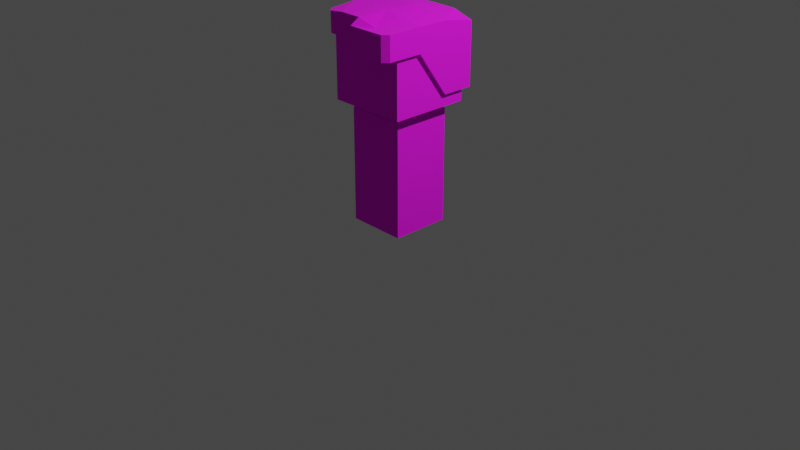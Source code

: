 # Source: person.blend  (saved by Blender 2.92.15; exported with 4.5.12 LTS)
import bpy
from mathutils import Matrix  # noqa: F401  (used for matrix-valued properties, if any)

bpy.ops.wm.read_factory_settings(use_empty=True)
scene = bpy.context.scene
scene.name = 'Scene'

# ---- collections
col_collection = bpy.data.collections.new('Collection'); scene.collection.children.link(col_collection)

# ---- images (referenced by path relative to the original .blend; pixels are not part of the script)
import os
ASSET_DIR = os.environ.get("B2B_ASSET_DIR", "")  # directory of the original .blend (textures are referenced by path, not embedded)
HERE = os.path.dirname(os.path.abspath(__file__))  # packed textures are extracted next to this script under _unpacked/

def load_image(name, relpath, width, height, colorspace="sRGB"):
    """Load a texture the original file referenced (path relative to the .blend, or extracted next to this script)."""
    p = next((c for c in (os.path.join(HERE, relpath), os.path.join(ASSET_DIR, relpath)) if relpath and os.path.exists(c)), "")
    if p:
        img = bpy.data.images.load(p, check_existing=True)
        img.name = name
    else:  # same state as the original file: an image datablock whose file is absent (Cycles renders it pink)
        img = bpy.data.images.new(name, width, height)
        img.source = "FILE"
        img.filepath = "//" + (relpath or name)
    img.colorspace_settings.name = colorspace
    return img
img_bigpalette_png = load_image('BigPalette.png', 'BigPalette.png', 1024, 1024, 'sRGB')

# ---- materials (node trees are filled in below, after node groups)
mat_bigpalette = bpy.data.materials.new('BigPalette')
mat_bigpalette.alpha_threshold = 0.0
mat_bigpalette.use_transparent_shadow = False
mat_bigpalette.line_color = (0.0, 0.0, 0.0, 1.0)

# ---- material node trees
mat_bigpalette.use_nodes = True; mat_bigpalette.node_tree.nodes.clear()
_N = mat_bigpalette.node_tree.nodes; _L = mat_bigpalette.node_tree.links
n0 = _N.new('ShaderNodeOutputMaterial'); n0.name = 'Material Output'; n0.location = (300, 300)
n1 = _N.new('ShaderNodeBsdfPrincipled'); n1.name = 'Principled BSDF'; n1.location = (10, 300)
n1.distribution = 'GGX'
n1.subsurface_method = 'BURLEY'
n1.inputs[2].default_value = 1.0
n1.inputs[3].default_value = 1.45
n1.inputs[27].default_value = (0.0, 0.0, 0.0, 1.0)
n1.inputs[28].default_value = 1.0
n2 = _N.new('ShaderNodeTexImage'); n2.name = 'Image Texture'; n2.location = (-280, 280)
n2.image = img_bigpalette_png
_L.new(n1.outputs[0], n0.inputs[0])
_L.new(n2.outputs[0], n1.inputs[0])
n0.is_active_output = True

# ---- world
world_world = bpy.data.worlds.new('World'); scene.world = world_world
world_world.use_nodes = True; world_world.node_tree.nodes.clear()
_N = world_world.node_tree.nodes; _L = world_world.node_tree.links
n0 = _N.new('ShaderNodeOutputWorld'); n0.name = 'World Output'; n0.location = (300, 300)
n1 = _N.new('ShaderNodeBackground'); n1.name = 'Background'; n1.location = (10, 300)
n1.inputs[0].default_value = (0.05088, 0.05088, 0.05088, 1.0)
_L.new(n1.outputs[0], n0.inputs[0])
n0.is_active_output = True
world_world.color = (0.05088, 0.05088, 0.05088)
world_world.use_sun_shadow = False
world_world.sun_shadow_jitter_overblur = 0.0

# ---- cameras
cam_camera = bpy.data.cameras.new('Camera')
cam_camera.clip_end = 100.0
cam_camera.ortho_scale = 7.314

# ---- lights
light_light = bpy.data.lights.new('Light', 'POINT')
light_light.transmission_factor = 0.0
light_light.energy = 1000.0
light_light.shadow_soft_size = 0.1
light_light.shadow_maximum_resolution = 0.006
light_light.use_absolute_resolution = True

# ---- meshes
me_cube = bpy.data.meshes.new('Cube')
me_cube.from_pydata([(0.6749, 0.6749, 2.0), (0.6749, -0.6749, 2.0), (0.6749, -0.6749, 2.1), (0.6749, 0.6749, 2.1), (1.35, -1.35, 2.12), (-1.35, -1.35, 2.12), (1.35, 1.35, 2.12), (-1.35, 1.35, 2.12), (1.35, -1.35, 2.12), (-1.35, -1.35, 2.12), (1.35, 1.35, 2.12), (-1.35, 1.35, 2.12), (1.35, -1.35, 3.32), (1.35, 1.35, 3.32), (-0.6749, 0.6749, 2.0), (-0.6749, -0.6749, 2.0), (-0.6749, -0.6749, 2.1), (-0.6749, 0.6749, 2.1), (-1.35, -1.35, 2.12), (1.35, -1.35, 2.12), (-1.35, 1.35, 2.12), (1.35, 1.35, 2.12), (-1.35, -1.35, 2.12), (1.35, -1.35, 2.12), (-1.35, 1.35, 2.12), (1.35, 1.35, 2.12), (-1.35, -1.35, 3.32), (-1.35, 1.35, 3.32), (0.0, -0.6749, 2.0), (0.0, 0.6749, 2.0), (0.0, -0.6749, 2.1), (0.0, 0.6749, 2.1), (0.0, -1.35, 2.12), (0.0, 1.35, 2.12), (0.0, -1.35, 2.12), (0.0, 1.35, 2.12), (0.0, -1.35, 3.32), (0.0, 1.35, 3.32)], [(5, 9), (11, 7), (19, 23), (25, 21)], [(1, 0, 3, 2), (28, 1, 2, 30), (30, 2, 4, 32), (2, 3, 6, 4), (32, 4, 8, 34), (4, 6, 10, 8), (8, 10, 13, 12), (34, 8, 12, 36), (13, 37, 36, 12), (6, 33, 35, 10), (10, 35, 37, 13), (3, 31, 33, 6), (0, 29, 31, 3), (15, 16, 17, 14), (28, 30, 16, 15), (30, 32, 18, 16), (16, 18, 20, 17), (32, 34, 22, 18), (18, 22, 24, 20), (22, 26, 27, 24), (34, 36, 26, 22), (27, 26, 36, 37), (20, 24, 35, 33), (24, 27, 37, 35), (17, 20, 33, 31), (14, 17, 31, 29)])
_uv = me_cube.uv_layers.new(name='UVMap')
_uv.uv.foreach_set('vector', [0.7882, 0.8259, 0.7882, 0.8283, 0.7878, 0.8283, 0.7878, 0.8259, 0.7891, 0.8259, 0.7891, 0.8271, 0.7887, 0.8271, 0.7887, 0.8259, 0.7957, 0.8223, 0.7928, 0.8223, 0.7899, 0.821, 0.7957, 0.821, 0.7928, 0.8223, 0.7928, 0.8247, 0.7899, 0.8259, 0.7899, 0.821, 0.7841, 0.8308, 0.7841, 0.8308, 0.7841, 0.8308, 0.7841, 0.8308, 0.7841, 0.8308, 0.7841, 0.8308, 0.7841, 0.8308, 0.7841, 0.8308, 0.7951, 0.8259, 0.7951, 0.8308, 0.7899, 0.8308, 0.7899, 0.8259, 0.7899, 0.8308, 0.7942, 0.8308, 0.7942, 0.8337, 0.7899, 0.8337, 0.7835, 0.8259, 0.7878, 0.8259, 0.7878, 0.8324, 0.7835, 0.8324, 0.7841, 0.8308, 0.7841, 0.8308, 0.7841, 0.8308, 0.7841, 0.8308, 0.7835, 0.8324, 0.7878, 0.8324, 0.7878, 0.8353, 0.7835, 0.8353, 0.7928, 0.8247, 0.7957, 0.8247, 0.7957, 0.8259, 0.7899, 0.8259, 0.7887, 0.8259, 0.7887, 0.8271, 0.7882, 0.8271, 0.7882, 0.8259, 0.7882, 0.8259, 0.7878, 0.8259, 0.7878, 0.8283, 0.7882, 0.8283, 0.7891, 0.8259, 0.7887, 0.8259, 0.7887, 0.8271, 0.7891, 0.8271, 0.7957, 0.8223, 0.7957, 0.821, 0.7899, 0.821, 0.7928, 0.8223, 0.7928, 0.8223, 0.7899, 0.821, 0.7899, 0.8259, 0.7928, 0.8247, 0.7841, 0.8308, 0.7841, 0.8308, 0.7841, 0.8308, 0.7841, 0.8308, 0.7841, 0.8308, 0.7841, 0.8308, 0.7841, 0.8308, 0.7841, 0.8308, 0.7951, 0.8259, 0.7899, 0.8259, 0.7899, 0.8308, 0.7951, 0.8308, 0.7899, 0.8308, 0.7899, 0.8337, 0.7942, 0.8337, 0.7942, 0.8308, 0.7835, 0.8259, 0.7835, 0.8324, 0.7878, 0.8324, 0.7878, 0.8259, 0.7841, 0.8308, 0.7841, 0.8308, 0.7841, 0.8308, 0.7841, 0.8308, 0.7835, 0.8324, 0.7835, 0.8353, 0.7878, 0.8353, 0.7878, 0.8324, 0.7928, 0.8247, 0.7899, 0.8259, 0.7957, 0.8259, 0.7957, 0.8247, 0.7887, 0.8259, 0.7882, 0.8259, 0.7882, 0.8271, 0.7887, 0.8271])
me_cube.materials.append(mat_bigpalette)
me_cube.use_remesh_preserve_volume = False
me_cube.use_remesh_preserve_attributes = False
me_cube.use_mirror_vertex_groups = False
me_cube.update()
me_cube_002 = bpy.data.meshes.new('Cube.002')
me_cube_002.from_pydata([(1.471, -1.598, 3.119), (1.471, 1.598, 2.343), (1.471, -1.598, 3.543), (1.471, 1.598, 3.429), (1.471, 0.5327, 2.343), (1.471, -0.5327, 3.119), (1.471, 0.5327, 3.534), (1.471, -0.5327, 3.543), (0.7356, 1.598, 2.228), (0.7356, 1.598, 3.543), (0.7356, -1.598, 3.119), (0.7356, -1.598, 3.543), (-1.471, 1.598, 2.343), (-1.471, 1.598, 3.529), (0.0, -1.598, 3.119), (0.0, 1.598, 2.228), (0.0, -1.598, 3.643), (0.0, 1.598, 3.548), (-1.471, 0.5327, 2.343), (-1.471, -0.5327, 3.256), (-1.471, 0.5327, 3.635), (-1.471, -0.5327, 3.643), (0.0, -0.5327, 3.643), (0.0, 0.5327, 3.643), (-0.7356, 1.598, 2.228), (-0.7356, 1.598, 3.548), (-0.7356, -1.598, 3.256), (-0.7356, -1.598, 3.643), (0.9692, -1.096, 3.119), (0.9934, 1.073, 2.343), (1.056, -1.193, 3.134), (1.054, 1.17, 3.046), (0.7613, 0.5327, 2.343), (0.7613, -0.5327, 3.119), (0.9655, 0.5282, 3.036), (0.9655, -0.5371, 3.045), (0.7356, 0.888, 2.228), (0.7282, 1.094, 3.043), (0.7356, -0.888, 3.119), (0.7281, -1.098, 3.039), (-0.9692, -1.096, 3.119), (-0.9934, 1.073, 2.343), (-1.056, -1.193, 3.134), (-1.054, 1.17, 3.046), (0.0, -0.888, 3.119), (0.0, 0.888, 2.228), (0.0, -1.098, 3.039), (0.0, 1.094, 3.043), (-0.7613, 0.5327, 2.343), (-0.7613, -0.5327, 3.119), (-0.9655, 0.5282, 3.036), (-0.9655, -0.5371, 3.045), (0.0, -0.539, 2.833), (0.0, 0.5263, 2.833), (-0.7356, 0.888, 2.228), (-0.7282, 1.094, 3.043), (-0.7356, -0.888, 3.119), (-0.7281, -1.098, 3.039), (0.7356, -1.917, 3.119), (0.0, -1.917, 3.119), (0.7356, -1.917, 3.543), (0.0, -1.917, 3.543), (-1.267, -1.598, 3.256), (-1.471, -1.394, 3.256), (-1.33, -1.456, 3.218), (-1.471, -1.394, 3.606), (-1.267, -1.598, 3.61), (1.288, -1.917, 3.543), (1.471, -1.734, 3.543), (1.471, -1.734, 3.119), (1.288, -1.917, 3.119)], [], [(4, 3, 6), (14, 61, 16), (15, 9, 8), (5, 2, 0), (5, 6, 7), (1, 9, 3), (9, 23, 6), (18, 13, 12), (62, 64, 40), (25, 15, 24), (26, 66, 62), (19, 20, 18), (12, 25, 24), (16, 26, 14), (34, 29, 32), (39, 28, 38), (37, 45, 36), (28, 35, 33), (33, 34, 32), (29, 37, 36), (44, 39, 38), (52, 35, 39), (41, 50, 48), (40, 57, 56), (45, 55, 54), (40, 51, 42), (49, 50, 51), (41, 55, 43), (44, 57, 46), (55, 53, 50), (5, 28, 33), (8, 29, 36), (14, 38, 10), (4, 29, 1), (5, 32, 4), (8, 45, 15), (10, 28, 0), (65, 19, 63), (24, 41, 12), (14, 56, 44), (18, 41, 48), (18, 49, 19), (15, 54, 24), (22, 21, 27), (11, 60, 67), (58, 61, 59), (10, 59, 14), (0, 69, 70), (11, 61, 60), (70, 60, 58), (62, 63, 64), (65, 62, 66), (19, 49, 40), (70, 68, 67), (2, 69, 0), (4, 1, 3), (14, 59, 61), (15, 17, 9), (5, 7, 2), (5, 4, 6), (1, 8, 9), (23, 22, 7), (22, 16, 11), (11, 2, 7), (22, 11, 7), (9, 17, 23), (6, 3, 9), (7, 6, 23), (18, 20, 13), (56, 26, 40), (26, 62, 40), (25, 17, 15), (26, 27, 66), (19, 21, 20), (12, 13, 25), (16, 27, 26), (34, 31, 29), (39, 30, 28), (37, 47, 45), (28, 30, 35), (33, 35, 34), (29, 31, 37), (44, 46, 39), (46, 52, 39), (52, 53, 35), (53, 47, 37), (37, 31, 34), (35, 30, 39), (37, 34, 53), (34, 35, 53), (41, 43, 50), (40, 42, 57), (45, 47, 55), (40, 49, 51), (49, 48, 50), (41, 54, 55), (44, 56, 57), (53, 52, 51), (52, 46, 57), (57, 42, 51), (52, 57, 51), (55, 47, 53), (50, 43, 55), (51, 50, 53), (5, 0, 28), (8, 1, 29), (14, 44, 38), (4, 32, 29), (5, 33, 32), (8, 36, 45), (10, 38, 28), (65, 21, 19), (24, 54, 41), (14, 26, 56), (18, 12, 41), (18, 48, 49), (15, 45, 54), (16, 22, 27), (22, 23, 20), (21, 22, 20), (23, 17, 25), (25, 13, 20), (21, 65, 27), (65, 66, 27), (25, 20, 23), (68, 2, 67), (2, 11, 67), (58, 60, 61), (10, 58, 59), (58, 10, 70), (10, 0, 70), (11, 16, 61), (70, 67, 60), (65, 63, 62), (40, 64, 63), (63, 19, 40), (70, 69, 68), (2, 68, 69)])
_uv = me_cube_002.uv_layers.new(name='UVMap')
_uv.uv.foreach_set('vector', [0.9163, 0.7465, 0.9052, 0.75, 0.9052, 0.7465, 0.9052, 0.75, 0.9052, 0.7563, 0.9052, 0.7563, 0.9006, 0.7534, 0.8959, 0.7597, 0.8959, 0.7534, 0.9163, 0.743, 0.9052, 0.7395, 0.9163, 0.7395, 0.9163, 0.743, 0.9052, 0.7465, 0.9052, 0.743, 0.8912, 0.7534, 0.8959, 0.7597, 0.8912, 0.7597, 0.8959, 0.7393, 0.9006, 0.744, 0.8912, 0.744, 0.9163, 0.7465, 0.9052, 0.75, 0.9163, 0.75, 0.9132, 0.75, 0.9145, 0.75, 0.9145, 0.75, 0.8959, 0.7597, 0.9006, 0.7534, 0.8959, 0.7534, 0.9099, 0.75, 0.9132, 0.7563, 0.9132, 0.75, 0.9163, 0.743, 0.9052, 0.7465, 0.9163, 0.7465, 0.8912, 0.7534, 0.8959, 0.7597, 0.8959, 0.7534, 0.9052, 0.7563, 0.9099, 0.75, 0.9052, 0.75, 0.9052, 0.7465, 0.9163, 0.75, 0.9163, 0.7465, 0.9099, 0.7563, 0.9145, 0.75, 0.9099, 0.75, 0.8959, 0.7597, 0.9006, 0.7534, 0.8959, 0.7534, 0.9163, 0.7395, 0.9052, 0.743, 0.9163, 0.743, 0.9163, 0.743, 0.9052, 0.7465, 0.9163, 0.7465, 0.8912, 0.7534, 0.8959, 0.7597, 0.8959, 0.7534, 0.9052, 0.75, 0.9099, 0.7563, 0.9099, 0.75, 0.9006, 0.7487, 0.8912, 0.7487, 0.8959, 0.7534, 0.9163, 0.75, 0.9052, 0.7465, 0.9163, 0.7465, 0.9145, 0.75, 0.9099, 0.7563, 0.9099, 0.75, 0.9006, 0.7534, 0.8959, 0.7597, 0.8959, 0.7534, 0.9163, 0.7395, 0.9052, 0.743, 0.9052, 0.7395, 0.9163, 0.743, 0.9052, 0.7465, 0.9052, 0.743, 0.8912, 0.7534, 0.8959, 0.7597, 0.8912, 0.7597, 0.9052, 0.75, 0.9099, 0.7563, 0.9052, 0.7563, 0.8959, 0.7393, 0.9006, 0.744, 0.8912, 0.744, 0.9163, 0.743, 0.9163, 0.7395, 0.9163, 0.743, 0.8959, 0.7534, 0.8912, 0.7534, 0.8959, 0.7534, 0.9052, 0.75, 0.9099, 0.75, 0.9099, 0.75, 0.9163, 0.7465, 0.9163, 0.75, 0.9163, 0.75, 0.9163, 0.743, 0.9163, 0.7465, 0.9163, 0.7465, 0.8959, 0.7534, 0.9006, 0.7534, 0.9006, 0.7534, 0.9099, 0.75, 0.9145, 0.75, 0.9145, 0.75, 0.9052, 0.7401, 0.9163, 0.743, 0.9163, 0.7401, 0.8959, 0.7534, 0.8912, 0.7534, 0.8912, 0.7534, 0.9052, 0.75, 0.9099, 0.75, 0.9052, 0.75, 0.9163, 0.7465, 0.9163, 0.75, 0.9163, 0.7465, 0.9163, 0.7465, 0.9163, 0.743, 0.9163, 0.743, 0.9006, 0.7534, 0.8959, 0.7534, 0.8959, 0.7534, 0.9006, 0.7487, 0.8912, 0.7487, 0.8959, 0.7534, 0.8959, 0.7534, 0.8959, 0.7534, 0.8924, 0.7534, 0.9099, 0.75, 0.9052, 0.7563, 0.9052, 0.75, 0.9099, 0.75, 0.9052, 0.75, 0.9052, 0.75, 0.9145, 0.75, 0.9145, 0.75, 0.9134, 0.75, 0.8959, 0.7534, 0.9006, 0.7534, 0.8959, 0.7534, 0.9134, 0.75, 0.9099, 0.7563, 0.9099, 0.75, 0.9132, 0.75, 0.9145, 0.75, 0.9145, 0.75, 0.9145, 0.7563, 0.9132, 0.75, 0.9132, 0.7563, 0.9163, 0.743, 0.9163, 0.743, 0.9163, 0.7395, 0.9163, 0.7395, 0.9052, 0.7395, 0.9052, 0.7395, 0.9052, 0.7395, 0.9163, 0.7395, 0.9163, 0.7395, 0.9163, 0.7465, 0.9163, 0.75, 0.9052, 0.75, 0.9052, 0.75, 0.9052, 0.75, 0.9052, 0.7563, 0.9006, 0.7534, 0.9006, 0.7597, 0.8959, 0.7597, 0.9163, 0.743, 0.9052, 0.743, 0.9052, 0.7395, 0.9163, 0.743, 0.9163, 0.7465, 0.9052, 0.7465, 0.8912, 0.7534, 0.8959, 0.7534, 0.8959, 0.7597, 0.9006, 0.744, 0.9006, 0.7487, 0.8912, 0.7487, 0.9006, 0.7487, 0.9006, 0.7534, 0.8959, 0.7534, 0.8959, 0.7534, 0.8912, 0.7534, 0.8912, 0.7487, 0.9006, 0.7487, 0.8959, 0.7534, 0.8912, 0.7487, 0.8959, 0.7393, 0.9006, 0.7393, 0.9006, 0.744, 0.8912, 0.744, 0.8912, 0.7393, 0.8959, 0.7393, 0.8912, 0.7487, 0.8912, 0.744, 0.9006, 0.744, 0.9163, 0.7465, 0.9052, 0.7465, 0.9052, 0.75, 0.9099, 0.75, 0.9099, 0.75, 0.9145, 0.75, 0.9099, 0.75, 0.9132, 0.75, 0.9145, 0.75, 0.8959, 0.7597, 0.9006, 0.7597, 0.9006, 0.7534, 0.9099, 0.75, 0.9099, 0.7563, 0.9132, 0.7563, 0.9163, 0.743, 0.9052, 0.743, 0.9052, 0.7465, 0.8912, 0.7534, 0.8912, 0.7597, 0.8959, 0.7597, 0.9052, 0.7563, 0.9099, 0.7563, 0.9099, 0.75, 0.9052, 0.7465, 0.9052, 0.75, 0.9163, 0.75, 0.9099, 0.7563, 0.9145, 0.7563, 0.9145, 0.75, 0.8959, 0.7597, 0.9006, 0.7597, 0.9006, 0.7534, 0.9163, 0.7395, 0.9052, 0.7395, 0.9052, 0.743, 0.9163, 0.743, 0.9052, 0.743, 0.9052, 0.7465, 0.8912, 0.7534, 0.8912, 0.7597, 0.8959, 0.7597, 0.9052, 0.75, 0.9052, 0.7563, 0.9099, 0.7563, 0.9006, 0.7534, 0.9006, 0.7487, 0.8959, 0.7534, 0.9006, 0.7487, 0.9006, 0.744, 0.8912, 0.7487, 0.9006, 0.744, 0.9006, 0.7393, 0.8959, 0.7393, 0.8959, 0.7393, 0.8912, 0.7393, 0.8912, 0.744, 0.8912, 0.7487, 0.8912, 0.7534, 0.8959, 0.7534, 0.8959, 0.7393, 0.8912, 0.744, 0.9006, 0.744, 0.8912, 0.744, 0.8912, 0.7487, 0.9006, 0.744, 0.9163, 0.75, 0.9052, 0.75, 0.9052, 0.7465, 0.9145, 0.75, 0.9145, 0.7563, 0.9099, 0.7563, 0.9006, 0.7534, 0.9006, 0.7597, 0.8959, 0.7597, 0.9163, 0.7395, 0.9163, 0.743, 0.9052, 0.743, 0.9163, 0.743, 0.9163, 0.7465, 0.9052, 0.7465, 0.8912, 0.7534, 0.8959, 0.7534, 0.8959, 0.7597, 0.9052, 0.75, 0.9099, 0.75, 0.9099, 0.7563, 0.9006, 0.744, 0.9006, 0.7487, 0.8912, 0.7487, 0.9006, 0.7487, 0.9006, 0.7534, 0.8959, 0.7534, 0.8959, 0.7534, 0.8912, 0.7534, 0.8912, 0.7487, 0.9006, 0.7487, 0.8959, 0.7534, 0.8912, 0.7487, 0.8959, 0.7393, 0.9006, 0.7393, 0.9006, 0.744, 0.8912, 0.744, 0.8912, 0.7393, 0.8959, 0.7393, 0.8912, 0.7487, 0.8912, 0.744, 0.9006, 0.744, 0.9163, 0.743, 0.9163, 0.7395, 0.9163, 0.7395, 0.8959, 0.7534, 0.8912, 0.7534, 0.8912, 0.7534, 0.9052, 0.75, 0.9052, 0.75, 0.9099, 0.75, 0.9163, 0.7465, 0.9163, 0.7465, 0.9163, 0.75, 0.9163, 0.743, 0.9163, 0.743, 0.9163, 0.7465, 0.8959, 0.7534, 0.8959, 0.7534, 0.9006, 0.7534, 0.9099, 0.75, 0.9099, 0.75, 0.9145, 0.75, 0.9052, 0.7401, 0.9052, 0.743, 0.9163, 0.743, 0.8959, 0.7534, 0.8959, 0.7534, 0.8912, 0.7534, 0.9052, 0.75, 0.9099, 0.75, 0.9099, 0.75, 0.9163, 0.7465, 0.9163, 0.75, 0.9163, 0.75, 0.9163, 0.7465, 0.9163, 0.7465, 0.9163, 0.743, 0.9006, 0.7534, 0.9006, 0.7534, 0.8959, 0.7534, 0.9006, 0.7534, 0.9006, 0.7487, 0.8959, 0.7534, 0.9006, 0.7487, 0.9006, 0.744, 0.8912, 0.744, 0.8912, 0.7487, 0.9006, 0.7487, 0.8912, 0.744, 0.9006, 0.744, 0.9006, 0.7393, 0.8959, 0.7393, 0.8959, 0.7393, 0.8912, 0.7393, 0.8912, 0.744, 0.8912, 0.7487, 0.8912, 0.7525, 0.8959, 0.7534, 0.8912, 0.7525, 0.8925, 0.7534, 0.8959, 0.7534, 0.8959, 0.7393, 0.8912, 0.744, 0.9006, 0.744, 0.8912, 0.7534, 0.8912, 0.7534, 0.8924, 0.7534, 0.8912, 0.7534, 0.8959, 0.7534, 0.8924, 0.7534, 0.9099, 0.75, 0.9099, 0.7563, 0.9052, 0.7563, 0.9099, 0.75, 0.9099, 0.75, 0.9052, 0.75, 0.9099, 0.75, 0.9099, 0.75, 0.9134, 0.75, 0.9099, 0.75, 0.9145, 0.75, 0.9134, 0.75, 0.8959, 0.7534, 0.9006, 0.7534, 0.9006, 0.7534, 0.9134, 0.75, 0.9134, 0.7563, 0.9099, 0.7563, 0.9145, 0.7563, 0.9145, 0.75, 0.9132, 0.75, 0.9163, 0.7395, 0.9163, 0.7395, 0.9163, 0.7401, 0.9163, 0.7401, 0.9163, 0.743, 0.9163, 0.7395, 0.9163, 0.7395, 0.9163, 0.7395, 0.9052, 0.7395, 0.9052, 0.7395, 0.9052, 0.7395, 0.9163, 0.7395])
me_cube_002.materials.append(mat_bigpalette)
me_cube_002.use_remesh_preserve_volume = False
me_cube_002.use_remesh_preserve_attributes = False
me_cube_002.use_mirror_vertex_groups = False
me_cube_002.update()
me_cube_003 = bpy.data.meshes.new('Cube.003')
me_cube_003.from_pydata([(0.6749, 0.6749, 2.0), (1.0, 1.0, 0.0), (0.6749, -0.6749, 2.0), (1.0, -1.0, 0.0), (1.0, -1.0, 2.0), (1.0, 1.0, 2.0), (-0.6749, 0.6749, 2.0), (-1.0, 1.0, 0.0), (-0.6749, -0.6749, 2.0), (-1.0, -1.0, 0.0), (-1.0, -1.0, 2.0), (-1.0, 1.0, 2.0), (0.0, 1.0, 0.0), (0.0, -1.0, 2.0), (0.0, -1.0, 0.0), (0.0, 1.0, 2.0), (0.0, -0.6749, 2.0), (0.0, 0.6749, 2.0)], [], [(12, 1, 3, 14), (1, 5, 4, 3), (12, 15, 5, 1), (0, 2, 4, 5), (17, 0, 5, 15), (2, 16, 13, 4), (3, 4, 13, 14), (12, 14, 9, 7), (7, 9, 10, 11), (12, 7, 11, 15), (6, 11, 10, 8), (17, 15, 11, 6), (8, 10, 13, 16), (9, 14, 13, 10)])
_uv = me_cube_003.uv_layers.new(name='UVMap')
_uv.uv.foreach_set('vector', [0.9496, 0.9884, 0.9438, 0.9884, 0.9438, 0.9834, 0.9496, 0.9834, 0.9368, 0.9702, 0.9368, 0.9768, 0.928, 0.9768, 0.928, 0.9702, 0.9526, 0.9769, 0.9526, 0.9834, 0.9482, 0.9834, 0.9482, 0.9769, 0.9464, 0.9695, 0.9464, 0.974, 0.9447, 0.9768, 0.9447, 0.9702, 0.9494, 0.9695, 0.9464, 0.9695, 0.9447, 0.9702, 0.9491, 0.9702, 0.9464, 0.974, 0.9494, 0.974, 0.9491, 0.9768, 0.9447, 0.9768, 0.9482, 0.9769, 0.9482, 0.9834, 0.9438, 0.9834, 0.9438, 0.9769, 0.9496, 0.9884, 0.9496, 0.9834, 0.9438, 0.9834, 0.9438, 0.9884, 0.9368, 0.9702, 0.928, 0.9702, 0.928, 0.9768, 0.9368, 0.9768, 0.9526, 0.9769, 0.9482, 0.9769, 0.9482, 0.9834, 0.9526, 0.9834, 0.9464, 0.9695, 0.9447, 0.9702, 0.9447, 0.9768, 0.9464, 0.974, 0.9494, 0.9695, 0.9491, 0.9702, 0.9447, 0.9702, 0.9464, 0.9695, 0.9464, 0.974, 0.9447, 0.9768, 0.9491, 0.9768, 0.9494, 0.974, 0.9482, 0.9769, 0.9438, 0.9769, 0.9438, 0.9834, 0.9482, 0.9834])
me_cube_003.materials.append(mat_bigpalette)
me_cube_003.use_remesh_preserve_volume = False
me_cube_003.use_remesh_preserve_attributes = False
me_cube_003.use_mirror_vertex_groups = False
me_cube_003.update()

# ---- objects
ob_cube = bpy.data.objects.new('Cube', me_cube)
ob_light = bpy.data.objects.new('Light', light_light)
ob_camera = bpy.data.objects.new('Camera', cam_camera)
ob_cube_001 = bpy.data.objects.new('Cube.001', me_cube_002)
ob_cube_002 = bpy.data.objects.new('Cube.002', me_cube_003)

# ---- transforms, parenting, visibility, modifiers, constraints
ob_cube.location = (0.0, 0.0, 0.0)
ob_cube.scale = (0.311, 0.311, 0.6)
ob_cube.lock_rotations_4d = False
ob_cube.empty_display_type = 'ARROWS'
ob_cube.lineart.crease_threshold = 0.0
ob_light.location = (4.076, 1.005, 5.904)
ob_light.rotation_euler = (0.6503, 0.05522, 1.866)
ob_light.lock_rotations_4d = False
ob_light.empty_display_type = 'ARROWS'
ob_light.color = (0.0, 0.0, 0.0, 0.0)
ob_light.lineart.crease_threshold = 0.0
ob_camera.location = (7.359, -6.926, 4.958)
ob_camera.rotation_euler = (1.109, 0.0, 0.8149)
ob_camera.lock_rotations_4d = False
ob_camera.empty_display_type = 'ARROWS'
ob_camera.color = (0.0, 0.0, 0.0, 0.0)
ob_camera.display_type = 'WIRE'
ob_camera.lineart.crease_threshold = 0.0
ob_cube_001.location = (0.0, 0.0, 0.0)
ob_cube_001.scale = (0.311, 0.311, 0.6)
ob_cube_001.lock_rotations_4d = False
ob_cube_001.empty_display_type = 'ARROWS'
ob_cube_001.lineart.crease_threshold = 0.0
ob_cube_002.location = (0.0, 0.0, 0.0)
ob_cube_002.scale = (0.311, 0.311, 0.6)
ob_cube_002.lock_rotations_4d = False
ob_cube_002.empty_display_type = 'ARROWS'
ob_cube_002.lineart.crease_threshold = 0.0

# ---- collection membership
col_collection.objects.link(ob_cube)
col_collection.objects.link(ob_light)
col_collection.objects.link(ob_camera)
col_collection.objects.link(ob_cube_001)
col_collection.objects.link(ob_cube_002)

# ---- scene / render settings (as saved in the file)
scene.camera = ob_camera
scene.frame_start = 1; scene.frame_end = 250; scene.frame_set(1)
scene.render.engine = 'BLENDER_EEVEE_NEXT'
scene.cycles.use_denoising = False
scene.cycles.samples = 128
scene.cycles.sampling_pattern = 'TABULATED_SOBOL'
scene.cycles.use_adaptive_sampling = False
scene.cycles.use_light_tree = False
scene.view_settings.view_transform = 'Filmic'
bpy.context.view_layer.update()
